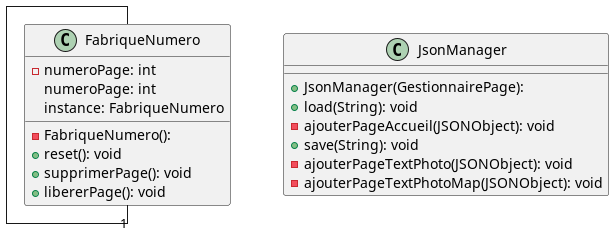

The diagram above was rendered by PlantUML. Its source (embedded in the PNG):
@startuml

top to bottom direction
skinparam linetype ortho


class FabriqueNumero {
  - FabriqueNumero():
  - numeroPage: int
  + reset(): void
  + supprimerPage(): void
  + libererPage(): void
   numeroPage: int
   instance: FabriqueNumero
}
FabriqueNumero -- "1" FabriqueNumero

class JsonManager {
  + JsonManager(GestionnairePage):
  + load(String): void
  - ajouterPageAccueil(JSONObject): void
  + save(String): void
  - ajouterPageTextPhoto(JSONObject): void
  - ajouterPageTextPhotoMap(JSONObject): void
}

@enduml